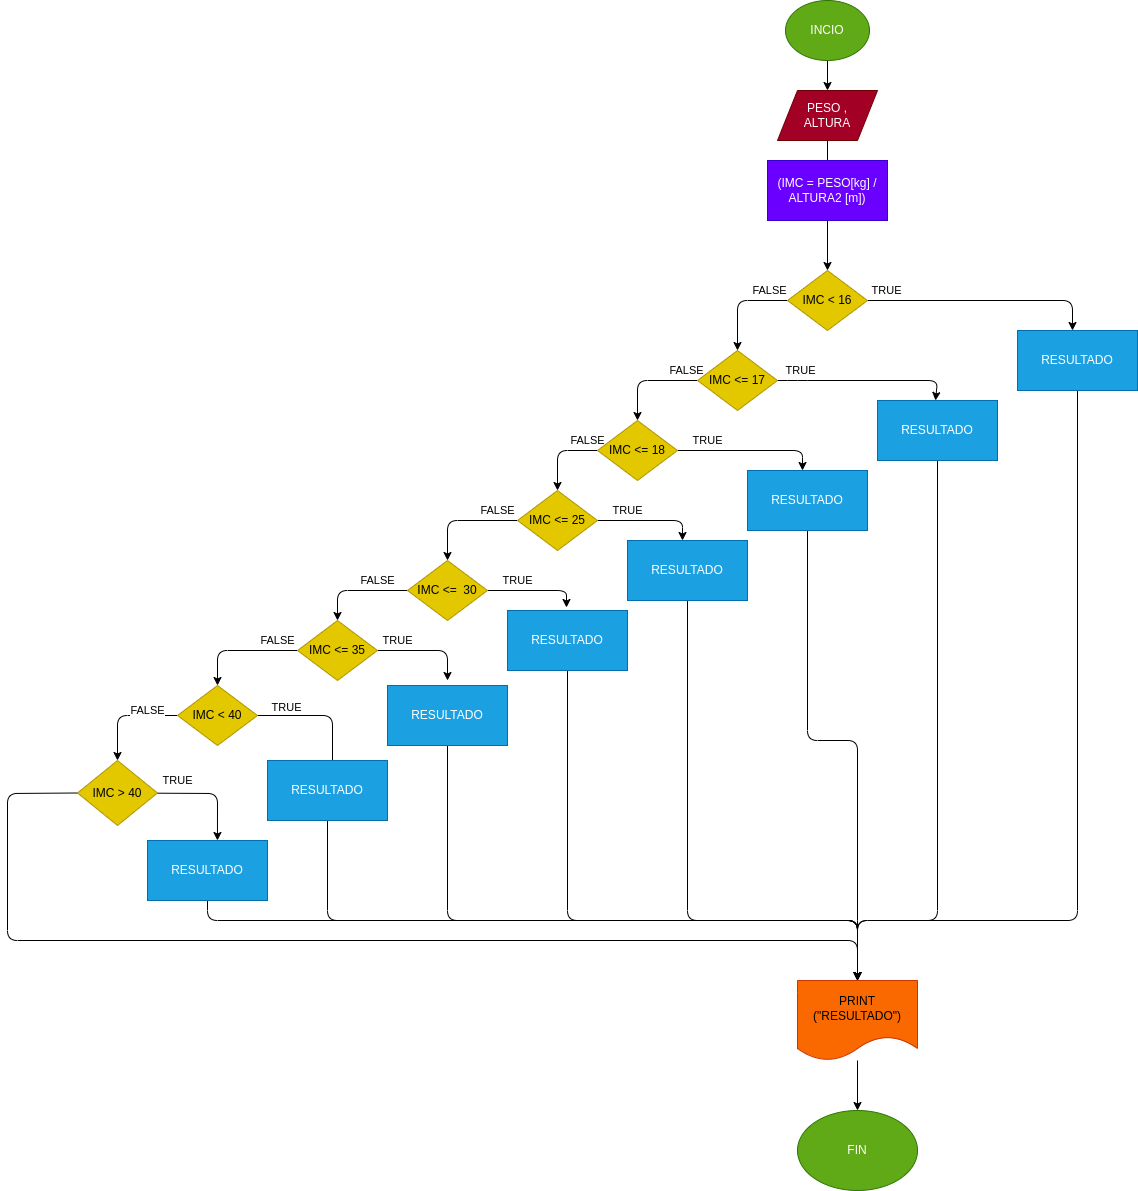

The diagram above was exported from draw.io. Its source (the exported page's mxGraphModel, read from the mxfile embedded in the PNG):
<mxGraphModel dx="2002" dy="1715" grid="1" gridSize="10" guides="1" tooltips="1" connect="1" arrows="1" fold="1" page="1" pageScale="1" pageWidth="827" pageHeight="1169" math="0" shadow="0">
  <root>
    <mxCell id="0" />
    <mxCell id="1" parent="0" />
    <mxCell id="34" value="FIN" style="ellipse;whiteSpace=wrap;html=1;fillColor=#60a917;fontColor=#ffffff;strokeColor=#2D7600;" parent="1" vertex="1">
      <mxGeometry x="460" y="1010" width="120" height="80" as="geometry" />
    </mxCell>
    <mxCell id="6" value="" style="edgeStyle=none;html=1;" parent="1" source="4" target="5" edge="1">
      <mxGeometry relative="1" as="geometry" />
    </mxCell>
    <mxCell id="4" value="INCIO" style="ellipse;whiteSpace=wrap;html=1;fillColor=#60a917;fontColor=#ffffff;strokeColor=#2D7600;" parent="1" vertex="1">
      <mxGeometry x="448" y="-100" width="84" height="60" as="geometry" />
    </mxCell>
    <mxCell id="8" value="" style="edgeStyle=none;html=1;" parent="1" source="5" edge="1">
      <mxGeometry relative="1" as="geometry">
        <mxPoint x="490" y="100" as="targetPoint" />
        <Array as="points">
          <mxPoint x="490" y="90" />
        </Array>
      </mxGeometry>
    </mxCell>
    <mxCell id="5" value="PESO ,&lt;br&gt;ALTURA" style="shape=parallelogram;perimeter=parallelogramPerimeter;whiteSpace=wrap;html=1;fixedSize=1;fillColor=#a20025;fontColor=#ffffff;strokeColor=#6F0000;" parent="1" vertex="1">
      <mxGeometry x="440" y="-10" width="100" height="50" as="geometry" />
    </mxCell>
    <mxCell id="12" value="FALSE" style="edgeStyle=none;html=1;" parent="1" source="7" target="11" edge="1">
      <mxGeometry x="-0.6364" y="-10" relative="1" as="geometry">
        <Array as="points">
          <mxPoint x="400" y="200" />
        </Array>
        <mxPoint as="offset" />
      </mxGeometry>
    </mxCell>
    <mxCell id="51" value="TRUE" style="edgeStyle=none;html=1;entryX=0.5;entryY=0;entryDx=0;entryDy=0;" parent="1" source="7" edge="1">
      <mxGeometry x="-0.8367" y="10" relative="1" as="geometry">
        <mxPoint x="735" y="230" as="targetPoint" />
        <Array as="points">
          <mxPoint x="735" y="200" />
        </Array>
        <mxPoint as="offset" />
      </mxGeometry>
    </mxCell>
    <mxCell id="7" value="IMC &amp;lt; 16" style="rhombus;whiteSpace=wrap;html=1;fillColor=#e3c800;fontColor=#000000;strokeColor=#B09500;" parent="1" vertex="1">
      <mxGeometry x="450" y="170" width="80" height="60" as="geometry" />
    </mxCell>
    <mxCell id="19" value="TRUE" style="edgeStyle=none;html=1;" parent="1" source="11" edge="1">
      <mxGeometry x="-0.75" y="10" relative="1" as="geometry">
        <Array as="points">
          <mxPoint x="460" y="280" />
          <mxPoint x="600" y="280" />
        </Array>
        <mxPoint as="offset" />
        <mxPoint x="598" y="300" as="targetPoint" />
      </mxGeometry>
    </mxCell>
    <mxCell id="21" value="FALSE" style="edgeStyle=none;html=1;" parent="1" source="11" target="20" edge="1">
      <mxGeometry x="-0.7778" y="-10" relative="1" as="geometry">
        <Array as="points">
          <mxPoint x="300" y="280" />
        </Array>
        <mxPoint as="offset" />
      </mxGeometry>
    </mxCell>
    <mxCell id="11" value="IMC &amp;lt;= 17" style="rhombus;whiteSpace=wrap;html=1;fillColor=#e3c800;fontColor=#000000;strokeColor=#B09500;" parent="1" vertex="1">
      <mxGeometry x="360" y="250" width="80" height="60" as="geometry" />
    </mxCell>
    <mxCell id="43" value="TRUE" style="edgeStyle=none;html=1;entryX=0.5;entryY=0;entryDx=0;entryDy=0;" parent="1" source="20" edge="1">
      <mxGeometry x="-0.5862" y="10" relative="1" as="geometry">
        <mxPoint x="465" y="370" as="targetPoint" />
        <Array as="points">
          <mxPoint x="465" y="350" />
        </Array>
        <mxPoint as="offset" />
      </mxGeometry>
    </mxCell>
    <mxCell id="45" value="FALSE" style="edgeStyle=none;html=1;entryX=0.5;entryY=0;entryDx=0;entryDy=0;" parent="1" source="20" target="24" edge="1">
      <mxGeometry x="-0.75" y="-10" relative="1" as="geometry">
        <Array as="points">
          <mxPoint x="220" y="350" />
        </Array>
        <mxPoint as="offset" />
      </mxGeometry>
    </mxCell>
    <mxCell id="20" value="IMC &amp;lt;= 18" style="rhombus;whiteSpace=wrap;html=1;fillColor=#e3c800;fontColor=#000000;strokeColor=#B09500;" parent="1" vertex="1">
      <mxGeometry x="260" y="320" width="80" height="60" as="geometry" />
    </mxCell>
    <mxCell id="47" value="TRUE" style="edgeStyle=none;html=1;entryX=0.5;entryY=0;entryDx=0;entryDy=0;" parent="1" source="24" edge="1">
      <mxGeometry x="-0.4286" y="10" relative="1" as="geometry">
        <mxPoint x="345" y="440" as="targetPoint" />
        <Array as="points">
          <mxPoint x="345" y="420" />
        </Array>
        <mxPoint as="offset" />
      </mxGeometry>
    </mxCell>
    <mxCell id="52" value="FALSE" style="edgeStyle=none;html=1;entryX=0.5;entryY=0;entryDx=0;entryDy=0;" parent="1" source="24" target="49" edge="1">
      <mxGeometry x="-0.6364" y="-10" relative="1" as="geometry">
        <Array as="points">
          <mxPoint x="110" y="420" />
        </Array>
        <mxPoint as="offset" />
      </mxGeometry>
    </mxCell>
    <mxCell id="24" value="IMC &amp;lt;= 25" style="rhombus;whiteSpace=wrap;html=1;fillColor=#e3c800;fontColor=#000000;strokeColor=#B09500;" parent="1" vertex="1">
      <mxGeometry x="180" y="390" width="80" height="60" as="geometry" />
    </mxCell>
    <mxCell id="42" style="edgeStyle=none;html=1;" parent="1" source="41" target="7" edge="1">
      <mxGeometry relative="1" as="geometry" />
    </mxCell>
    <mxCell id="41" value="(IMC = PESO[kg] / ALTURA2 [m])" style="rounded=0;whiteSpace=wrap;html=1;fillColor=#6a00ff;fontColor=#ffffff;strokeColor=#3700CC;" parent="1" vertex="1">
      <mxGeometry x="430" y="60" width="120" height="60" as="geometry" />
    </mxCell>
    <mxCell id="53" value="TRUE" style="edgeStyle=none;html=1;entryX=0.6;entryY=-0.05;entryDx=0;entryDy=0;entryPerimeter=0;" parent="1" source="49" edge="1">
      <mxGeometry x="-0.375" y="10" relative="1" as="geometry">
        <mxPoint x="229" y="507" as="targetPoint" />
        <Array as="points">
          <mxPoint x="229" y="490" />
        </Array>
        <mxPoint as="offset" />
      </mxGeometry>
    </mxCell>
    <mxCell id="60" value="FALSE" style="edgeStyle=none;html=1;entryX=0.5;entryY=0;entryDx=0;entryDy=0;" parent="1" source="49" target="54" edge="1">
      <mxGeometry x="-0.4" y="-10" relative="1" as="geometry">
        <Array as="points">
          <mxPoint y="490" />
        </Array>
        <mxPoint as="offset" />
      </mxGeometry>
    </mxCell>
    <mxCell id="49" value="IMC &amp;lt;=&amp;nbsp; 30" style="rhombus;whiteSpace=wrap;html=1;fillColor=#e3c800;fontColor=#000000;strokeColor=#B09500;" parent="1" vertex="1">
      <mxGeometry x="70" y="460" width="80" height="60" as="geometry" />
    </mxCell>
    <mxCell id="61" value="TRUE" style="edgeStyle=none;html=1;entryX=0.5;entryY=0;entryDx=0;entryDy=0;" parent="1" source="54" edge="1">
      <mxGeometry x="-0.6" y="10" relative="1" as="geometry">
        <mxPoint x="110" y="580" as="targetPoint" />
        <Array as="points">
          <mxPoint x="110" y="550" />
        </Array>
        <mxPoint as="offset" />
      </mxGeometry>
    </mxCell>
    <mxCell id="62" value="FALSE" style="edgeStyle=none;html=1;entryX=0.5;entryY=0;entryDx=0;entryDy=0;" parent="1" source="54" target="56" edge="1">
      <mxGeometry x="-0.6522" y="-10" relative="1" as="geometry">
        <Array as="points">
          <mxPoint x="-120" y="550" />
        </Array>
        <mxPoint as="offset" />
      </mxGeometry>
    </mxCell>
    <mxCell id="54" value="IMC &amp;lt;= 35" style="rhombus;whiteSpace=wrap;html=1;fillColor=#e3c800;fontColor=#000000;strokeColor=#B09500;" parent="1" vertex="1">
      <mxGeometry x="-40" y="520" width="80" height="60" as="geometry" />
    </mxCell>
    <mxCell id="63" value="TRUE" style="edgeStyle=none;html=1;" parent="1" source="56" edge="1">
      <mxGeometry x="-0.55" y="8" relative="1" as="geometry">
        <mxPoint x="-5" y="670" as="targetPoint" />
        <Array as="points">
          <mxPoint x="-5" y="615" />
        </Array>
        <mxPoint as="offset" />
      </mxGeometry>
    </mxCell>
    <mxCell id="64" value="FALSE" style="edgeStyle=none;html=1;entryX=0.5;entryY=0;entryDx=0;entryDy=0;" parent="1" source="56" target="58" edge="1">
      <mxGeometry x="-0.4286" y="-5" relative="1" as="geometry">
        <Array as="points">
          <mxPoint x="-220" y="615" />
        </Array>
        <mxPoint as="offset" />
      </mxGeometry>
    </mxCell>
    <mxCell id="56" value="IMC &amp;lt; 40" style="rhombus;whiteSpace=wrap;html=1;fillColor=#e3c800;fontColor=#000000;strokeColor=#B09500;" parent="1" vertex="1">
      <mxGeometry x="-160" y="585" width="80" height="60" as="geometry" />
    </mxCell>
    <mxCell id="75" value="TRUE" style="edgeStyle=none;html=1;entryX=0.583;entryY=0;entryDx=0;entryDy=0;entryPerimeter=0;" parent="1" source="58" target="74" edge="1">
      <mxGeometry x="-0.6237" y="13" relative="1" as="geometry">
        <Array as="points">
          <mxPoint x="-120" y="693" />
        </Array>
        <mxPoint as="offset" />
      </mxGeometry>
    </mxCell>
    <mxCell id="76" style="edgeStyle=none;html=1;exitX=0;exitY=0.5;exitDx=0;exitDy=0;" parent="1" source="58" edge="1">
      <mxGeometry relative="1" as="geometry">
        <mxPoint x="520" y="880" as="targetPoint" />
        <Array as="points">
          <mxPoint x="-330" y="693" />
          <mxPoint x="-330" y="840" />
          <mxPoint x="520" y="840" />
        </Array>
      </mxGeometry>
    </mxCell>
    <mxCell id="58" value="IMC &amp;gt; 40" style="rhombus;whiteSpace=wrap;html=1;fillColor=#e3c800;fontColor=#000000;strokeColor=#B09500;" parent="1" vertex="1">
      <mxGeometry x="-260" y="660" width="80" height="65" as="geometry" />
    </mxCell>
    <mxCell id="86" style="edgeStyle=none;html=1;" parent="1" source="66" edge="1">
      <mxGeometry relative="1" as="geometry">
        <mxPoint x="520" y="880" as="targetPoint" />
        <Array as="points">
          <mxPoint x="740" y="820" />
          <mxPoint x="520" y="820" />
        </Array>
      </mxGeometry>
    </mxCell>
    <mxCell id="66" value="RESULTADO" style="rounded=0;whiteSpace=wrap;html=1;fillColor=#1ba1e2;fontColor=#ffffff;strokeColor=#006EAF;" parent="1" vertex="1">
      <mxGeometry x="680" y="230" width="120" height="60" as="geometry" />
    </mxCell>
    <mxCell id="85" style="edgeStyle=none;html=1;" parent="1" source="67" edge="1">
      <mxGeometry relative="1" as="geometry">
        <mxPoint x="520" y="880" as="targetPoint" />
        <Array as="points">
          <mxPoint x="600" y="820" />
          <mxPoint x="520" y="820" />
        </Array>
      </mxGeometry>
    </mxCell>
    <mxCell id="67" value="RESULTADO" style="rounded=0;whiteSpace=wrap;html=1;fillColor=#1ba1e2;fontColor=#ffffff;strokeColor=#006EAF;" parent="1" vertex="1">
      <mxGeometry x="540" y="300" width="120" height="60" as="geometry" />
    </mxCell>
    <mxCell id="84" style="edgeStyle=none;html=1;" parent="1" source="68" edge="1">
      <mxGeometry relative="1" as="geometry">
        <mxPoint x="520" y="880" as="targetPoint" />
        <Array as="points">
          <mxPoint x="470" y="640" />
          <mxPoint x="520" y="640" />
          <mxPoint x="520" y="830" />
        </Array>
      </mxGeometry>
    </mxCell>
    <mxCell id="68" value="RESULTADO" style="rounded=0;whiteSpace=wrap;html=1;fillColor=#1ba1e2;fontColor=#ffffff;strokeColor=#006EAF;" parent="1" vertex="1">
      <mxGeometry x="410" y="370" width="120" height="60" as="geometry" />
    </mxCell>
    <mxCell id="83" style="edgeStyle=none;html=1;" parent="1" source="69" edge="1">
      <mxGeometry relative="1" as="geometry">
        <mxPoint x="520" y="880" as="targetPoint" />
        <Array as="points">
          <mxPoint x="350" y="820" />
          <mxPoint x="520" y="820" />
        </Array>
      </mxGeometry>
    </mxCell>
    <mxCell id="69" value="RESULTADO" style="rounded=0;whiteSpace=wrap;html=1;fillColor=#1ba1e2;fontColor=#ffffff;strokeColor=#006EAF;" parent="1" vertex="1">
      <mxGeometry x="290" y="440" width="120" height="60" as="geometry" />
    </mxCell>
    <mxCell id="82" style="edgeStyle=none;html=1;" parent="1" source="70" edge="1">
      <mxGeometry relative="1" as="geometry">
        <mxPoint x="520" y="880" as="targetPoint" />
        <Array as="points">
          <mxPoint x="230" y="820" />
          <mxPoint x="520" y="820" />
        </Array>
      </mxGeometry>
    </mxCell>
    <mxCell id="70" value="RESULTADO" style="rounded=0;whiteSpace=wrap;html=1;fillColor=#1ba1e2;fontColor=#ffffff;strokeColor=#006EAF;" parent="1" vertex="1">
      <mxGeometry x="170" y="510" width="120" height="60" as="geometry" />
    </mxCell>
    <mxCell id="81" style="edgeStyle=none;html=1;" parent="1" source="71" edge="1">
      <mxGeometry relative="1" as="geometry">
        <mxPoint x="520" y="880" as="targetPoint" />
        <Array as="points">
          <mxPoint x="110" y="820" />
          <mxPoint x="520" y="820" />
        </Array>
      </mxGeometry>
    </mxCell>
    <mxCell id="71" value="RESULTADO" style="rounded=0;whiteSpace=wrap;html=1;fillColor=#1ba1e2;fontColor=#ffffff;strokeColor=#006EAF;" parent="1" vertex="1">
      <mxGeometry x="50" y="585" width="120" height="60" as="geometry" />
    </mxCell>
    <mxCell id="80" style="edgeStyle=none;html=1;exitX=0.5;exitY=1;exitDx=0;exitDy=0;" parent="1" source="72" edge="1">
      <mxGeometry relative="1" as="geometry">
        <mxPoint x="520" y="880" as="targetPoint" />
        <Array as="points">
          <mxPoint x="-10" y="820" />
          <mxPoint x="520" y="820" />
        </Array>
      </mxGeometry>
    </mxCell>
    <mxCell id="72" value="RESULTADO" style="rounded=0;whiteSpace=wrap;html=1;fillColor=#1ba1e2;fontColor=#ffffff;strokeColor=#006EAF;" parent="1" vertex="1">
      <mxGeometry x="-70" y="660" width="120" height="60" as="geometry" />
    </mxCell>
    <mxCell id="79" style="edgeStyle=none;html=1;exitX=0.5;exitY=1;exitDx=0;exitDy=0;" parent="1" source="74" edge="1">
      <mxGeometry relative="1" as="geometry">
        <mxPoint x="520" y="880" as="targetPoint" />
        <mxPoint x="-130" y="810" as="sourcePoint" />
        <Array as="points">
          <mxPoint x="-130" y="820" />
          <mxPoint x="520" y="820" />
        </Array>
      </mxGeometry>
    </mxCell>
    <mxCell id="74" value="RESULTADO" style="rounded=0;whiteSpace=wrap;html=1;fillColor=#1ba1e2;fontColor=#ffffff;strokeColor=#006EAF;" parent="1" vertex="1">
      <mxGeometry x="-190" y="740" width="120" height="60" as="geometry" />
    </mxCell>
    <mxCell id="88" style="edgeStyle=none;html=1;" parent="1" source="87" target="34" edge="1">
      <mxGeometry relative="1" as="geometry" />
    </mxCell>
    <mxCell id="87" value="PRINT&lt;br&gt;(&quot;RESULTADO&quot;)" style="shape=document;whiteSpace=wrap;html=1;boundedLbl=1;fillColor=#fa6800;fontColor=#000000;strokeColor=#C73500;" parent="1" vertex="1">
      <mxGeometry x="460" y="880" width="120" height="80" as="geometry" />
    </mxCell>
  </root>
</mxGraphModel>